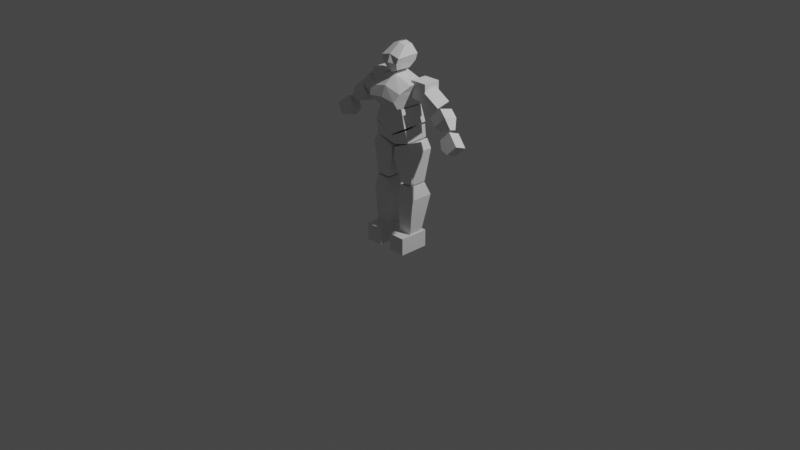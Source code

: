# Source: sati.blend  (saved by Blender 3.4.6; exported with 4.5.12 LTS)
import bpy
from mathutils import Matrix  # noqa: F401  (used for matrix-valued properties, if any)

bpy.ops.wm.read_factory_settings(use_empty=True)
scene = bpy.context.scene
scene.name = 'Scene'

# ---- collections
col_collection = bpy.data.collections.new('Collection'); scene.collection.children.link(col_collection)
col_background_images = bpy.data.collections.new('Background images'); scene.collection.children.link(col_background_images)
col_body = bpy.data.collections.new('Body'); scene.collection.children.link(col_body)
col_arm = bpy.data.collections.new('Arm'); scene.collection.children.link(col_arm)

# ---- materials (node trees are filled in below, after node groups)
mat_material = bpy.data.materials.new('Material')
mat_material.alpha_threshold = 0.0
mat_material.use_transparent_shadow = False
mat_material.roughness = 0.5
mat_material.line_color = (0.0, 0.0, 0.0, 1.0)

# ---- material node trees
mat_material.use_nodes = True; mat_material.node_tree.nodes.clear()
_N = mat_material.node_tree.nodes; _L = mat_material.node_tree.links
n0 = _N.new('ShaderNodeOutputMaterial'); n0.name = 'Material Output'; n0.location = (300, 300)
n1 = _N.new('ShaderNodeBsdfPrincipled'); n1.name = 'Principled BSDF'; n1.location = (10, 300)
n1.distribution = 'GGX'
n1.subsurface_method = 'RANDOM_WALK_SKIN'
n1.inputs[3].default_value = 1.45
n1.inputs[27].default_value = (0.0, 0.0, 0.0, 1.0)
n1.inputs[28].default_value = 1.0
_L.new(n1.outputs[0], n0.inputs[0])
n0.is_active_output = True

# ---- world
world_world = bpy.data.worlds.new('World'); scene.world = world_world
world_world.use_nodes = True; world_world.node_tree.nodes.clear()
_N = world_world.node_tree.nodes; _L = world_world.node_tree.links
n0 = _N.new('ShaderNodeOutputWorld'); n0.name = 'World Output'; n0.location = (300, 300)
n1 = _N.new('ShaderNodeBackground'); n1.name = 'Background'; n1.location = (10, 300)
n1.inputs[0].default_value = (0.05088, 0.05088, 0.05088, 1.0)
_L.new(n1.outputs[0], n0.inputs[0])
n0.is_active_output = True
world_world.color = (0.05088, 0.05088, 0.05088)
world_world.use_sun_shadow = False
world_world.sun_shadow_jitter_overblur = 0.0

# ---- cameras
cam_camera = bpy.data.cameras.new('Camera')
cam_camera.clip_end = 100.0
cam_camera.ortho_scale = 7.314

# ---- lights
light_light = bpy.data.lights.new('Light', 'POINT')
light_light.transmission_factor = 0.0
light_light.energy = 1000.0
light_light.shadow_soft_size = 0.1
light_light.shadow_maximum_resolution = 0.006
light_light.use_absolute_resolution = True

# ---- meshes
me_cube = bpy.data.meshes.new('Cube')
me_cube.from_pydata([(0.735, 0.7829, 0.8627), (1.016, 0.8061, -0.1843), (0.735, -0.5347, 0.9222), (1.016, -0.6044, -0.2269), (0.0, 1.0, -1.0), (0.0, -0.5347, 0.9305), (0.0, -0.5347, -0.9702), (0.0, 0.7829, 0.8709)], [], [(4, 1, 3, 6), (1, 0, 2, 3), (4, 7, 0, 1), (3, 2, 5, 6), (0, 7, 5, 2)])
_uv = me_cube.uv_layers.new(name='UVMap')
_uv.uv.foreach_set('vector', [0.25, 0.5, 0.375, 0.5, 0.375, 0.7146, 0.25, 0.75, 0.375, 0.5, 0.625, 0.5, 0.625, 0.75, 0.375, 0.7146, 0.375, 0.375, 0.625, 0.375, 0.625, 0.5, 0.375, 0.5, 0.375, 0.7146, 0.625, 0.75, 0.625, 0.875, 0.375, 0.875, 0.625, 0.5, 0.75, 0.5, 0.75, 0.75, 0.625, 0.75])
me_cube.materials.append(mat_material)
me_cube.use_mirror_vertex_groups = False
me_cube.update()
me_cube_005 = bpy.data.meshes.new('Cube.005')
me_cube_005.from_pydata([(1.155, 0.5114, 0.8114), (0.6963, 0.7829, -0.8924), (1.155, -0.3253, 0.7319), (0.6963, -0.7751, -0.813), (0.0, 0.7829, -0.909), (0.0, -0.3253, 1.204), (0.0, -0.7751, -0.8296), (0.0, 0.5114, 1.283), (1.002, 0.8035, 0.3427), (0.8492, 0.8371, -0.2914), (1.002, -0.9302, 0.3063), (0.8492, -1.155, -0.2186), (0.0, 0.8035, 0.6516), (0.0, 0.8371, -0.1453), (0.0, -0.9302, 0.6152), (0.0, -1.155, -0.07245)], [], [(4, 1, 3, 6), (8, 0, 2, 10), (12, 7, 0, 8), (10, 2, 5, 14), (0, 7, 5, 2), (3, 11, 15, 6), (11, 10, 14, 15), (4, 13, 9, 1), (13, 12, 8, 9), (1, 9, 11, 3), (9, 8, 10, 11)])
_uv = me_cube_005.uv_layers.new(name='UVMap')
_uv.uv.foreach_set('vector', [0.25, 0.5, 0.375, 0.5, 0.375, 0.75, 0.25, 0.75, 0.5417, 0.5, 0.625, 0.5, 0.625, 0.75, 0.5417, 0.75, 0.5417, 0.375, 0.625, 0.375, 0.625, 0.5, 0.5417, 0.5, 0.5417, 0.75, 0.625, 0.75, 0.625, 0.875, 0.5417, 0.875, 0.625, 0.5, 0.75, 0.5, 0.75, 0.75, 0.625, 0.75, 0.375, 0.75, 0.4583, 0.75, 0.4583, 0.875, 0.375, 0.875, 0.4583, 0.75, 0.5417, 0.75, 0.5417, 0.875, 0.4583, 0.875, 0.375, 0.375, 0.4583, 0.375, 0.4583, 0.5, 0.375, 0.5, 0.4583, 0.375, 0.5417, 0.375, 0.5417, 0.5, 0.4583, 0.5, 0.375, 0.5, 0.4583, 0.5, 0.4583, 0.75, 0.375, 0.75, 0.4583, 0.5, 0.5417, 0.5, 0.5417, 0.75, 0.4583, 0.75])
me_cube_005.materials.append(mat_material)
me_cube_005.use_mirror_vertex_groups = False
me_cube_005.update()
me_cube_006 = bpy.data.meshes.new('Cube.006')
me_cube_006.from_pydata([(0.5213, 0.6726, 1.245), (0.4802, 0.5059, -0.81), (0.5213, 0.01843, 1.221), (0.4802, -0.6563, -0.755), (0.0, 0.5059, -1.097), (0.0, 0.01843, 1.403), (0.0, -0.6563, -1.042), (0.0, 0.6726, 1.427), (0.7861, 0.9324, 0.4168), (0.6332, 0.9123, -0.2173), (0.7861, -0.8114, 0.3644), (0.6332, -0.8429, -0.1605), (0.0, 0.9324, 0.6653), (0.0, 0.9123, -0.1315), (0.0, -0.8114, 0.6129), (0.0, -1.036, -0.07473)], [], [(4, 1, 3, 6), (8, 0, 2, 10), (12, 7, 0, 8), (10, 2, 5, 14), (0, 7, 5, 2), (3, 11, 15, 6), (11, 10, 14, 15), (4, 13, 9, 1), (13, 12, 8, 9), (1, 9, 11, 3), (9, 8, 10, 11)])
_uv = me_cube_006.uv_layers.new(name='UVMap')
_uv.uv.foreach_set('vector', [0.25, 0.5, 0.375, 0.5, 0.375, 0.75, 0.25, 0.75, 0.5417, 0.5, 0.625, 0.5, 0.625, 0.75, 0.5417, 0.75, 0.5417, 0.375, 0.625, 0.375, 0.625, 0.5, 0.5417, 0.5, 0.5417, 0.75, 0.625, 0.75, 0.625, 0.875, 0.5417, 0.875, 0.625, 0.5, 0.75, 0.5, 0.75, 0.75, 0.625, 0.75, 0.375, 0.75, 0.4583, 0.75, 0.4583, 0.875, 0.375, 0.875, 0.4583, 0.75, 0.5417, 0.75, 0.5417, 0.875, 0.4583, 0.875, 0.375, 0.375, 0.4583, 0.375, 0.4583, 0.5, 0.375, 0.5, 0.4583, 0.375, 0.5417, 0.375, 0.5417, 0.5, 0.4583, 0.5, 0.375, 0.5, 0.4583, 0.5, 0.4583, 0.75, 0.375, 0.75, 0.4583, 0.5, 0.5417, 0.5, 0.5417, 0.75, 0.4583, 0.75])
me_cube_006.materials.append(mat_material)
me_cube_006.use_mirror_vertex_groups = False
me_cube_006.update()
me_cube_008 = bpy.data.meshes.new('Cube.008')
me_cube_008.from_pydata([(1.014, 0.7803, 0.4927), (1.071, 0.8061, -0.3931), (1.014, -0.5528, 0.4382), (1.071, -0.4415, -0.4555), (0.0, 1.0, -1.032), (0.0, -0.4711, -0.2392), (0.0, -0.3121, -0.8914), (0.0, 1.0, -0.2549)], [], [(4, 1, 3, 6), (1, 0, 2, 3), (4, 7, 0, 1), (3, 2, 5, 6), (0, 7, 5, 2)])
_uv = me_cube_008.uv_layers.new(name='UVMap')
_uv.uv.foreach_set('vector', [0.25, 0.5, 0.375, 0.5, 0.375, 0.7146, 0.25, 0.75, 0.375, 0.5, 0.625, 0.5, 0.625, 0.75, 0.375, 0.7146, 0.375, 0.375, 0.625, 0.375, 0.625, 0.5, 0.375, 0.5, 0.375, 0.7146, 0.625, 0.75, 0.625, 0.875, 0.375, 0.875, 0.625, 0.5, 0.75, 0.5, 0.75, 0.75, 0.625, 0.75])
me_cube_008.materials.append(mat_material)
me_cube_008.use_mirror_vertex_groups = False
me_cube_008.update()
me_cube_001 = bpy.data.meshes.new('Cube.001')
me_cube_001.from_pydata([(-1.0, -1.0, -1.0), (-1.0, -1.0, 1.0), (-1.0, 1.0, -1.0), (-1.0, 1.0, 1.0), (1.0, -1.0, -1.0), (1.0, -1.0, 1.0), (1.0, 1.0, -1.0), (1.0, 1.0, 1.0)], [], [(0, 1, 3, 2), (2, 3, 7, 6), (6, 7, 5, 4), (4, 5, 1, 0), (2, 6, 4, 0), (7, 3, 1, 5)])
_uv = me_cube_001.uv_layers.new(name='UVMap')
_uv.uv.foreach_set('vector', [0.375, 0.0, 0.625, 0.0, 0.625, 0.25, 0.375, 0.25, 0.375, 0.25, 0.625, 0.25, 0.625, 0.5, 0.375, 0.5, 0.375, 0.5, 0.625, 0.5, 0.625, 0.75, 0.375, 0.75, 0.375, 0.75, 0.625, 0.75, 0.625, 1.0, 0.375, 1.0, 0.125, 0.5, 0.375, 0.5, 0.375, 0.75, 0.125, 0.75, 0.625, 0.5, 0.875, 0.5, 0.875, 0.75, 0.625, 0.75])
me_cube_001.update()
me_cube_002 = bpy.data.meshes.new('Cube.002')
me_cube_002.from_pydata([(-1.0, -1.0, -1.0), (-1.0, -1.0, 1.0), (-1.0, 1.0, -1.0), (-1.0, 1.0, 1.0), (1.0, -1.0, -1.0), (1.0, -1.0, 1.0), (1.0, 1.0, -1.0), (1.0, 1.0, 1.0)], [], [(0, 1, 3, 2), (2, 3, 7, 6), (6, 7, 5, 4), (4, 5, 1, 0), (2, 6, 4, 0), (7, 3, 1, 5)])
_uv = me_cube_002.uv_layers.new(name='UVMap')
_uv.uv.foreach_set('vector', [0.375, 0.0, 0.625, 0.0, 0.625, 0.25, 0.375, 0.25, 0.375, 0.25, 0.625, 0.25, 0.625, 0.5, 0.375, 0.5, 0.375, 0.5, 0.625, 0.5, 0.625, 0.75, 0.375, 0.75, 0.375, 0.75, 0.625, 0.75, 0.625, 1.0, 0.375, 1.0, 0.125, 0.5, 0.375, 0.5, 0.375, 0.75, 0.125, 0.75, 0.625, 0.5, 0.875, 0.5, 0.875, 0.75, 0.625, 0.75])
me_cube_002.update()
me_cube_003 = bpy.data.meshes.new('Cube.003')
me_cube_003.from_pydata([(-1.0, -1.0, -1.0), (-1.0, -1.0, 1.0), (-1.0, 1.0, -1.0), (-1.0, 1.0, 1.0), (1.105, -0.443, -0.4035), (1.105, -0.443, 0.4825), (1.105, 0.443, -0.4035), (1.105, 0.443, 0.4825), (0.007279, 1.0, -1.0), (0.007279, 1.0, 1.0), (0.007279, -1.0, -1.0), (0.007279, -1.0, 1.0)], [], [(0, 1, 3, 2), (8, 9, 7, 6), (6, 7, 5, 4), (10, 11, 1, 0), (8, 6, 4, 10), (9, 3, 1, 11), (7, 9, 11, 5), (2, 8, 10, 0), (4, 5, 11, 10), (2, 3, 9, 8)])
_uv = me_cube_003.uv_layers.new(name='UVMap')
_uv.uv.foreach_set('vector', [0.375, 0.0, 0.625, 0.0, 0.625, 0.25, 0.375, 0.25, 0.375, 0.3759, 0.625, 0.3759, 0.625, 0.5, 0.375, 0.5, 0.375, 0.5, 0.625, 0.5, 0.625, 0.75, 0.375, 0.75, 0.375, 0.8741, 0.625, 0.8741, 0.625, 1.0, 0.375, 1.0, 0.2509, 0.5, 0.375, 0.5, 0.375, 0.75, 0.2509, 0.75, 0.7491, 0.5, 0.875, 0.5, 0.875, 0.75, 0.7491, 0.75, 0.625, 0.5, 0.7491, 0.5, 0.7491, 0.75, 0.625, 0.75, 0.125, 0.5, 0.2509, 0.5, 0.2509, 0.75, 0.125, 0.75, 0.375, 0.75, 0.625, 0.75, 0.625, 0.8741, 0.375, 0.8741, 0.375, 0.25, 0.625, 0.25, 0.625, 0.3759, 0.375, 0.3759])
me_cube_003.update()
me_cube_004 = bpy.data.meshes.new('Cube.004')
me_cube_004.from_pydata([(-1.0, -1.0, -1.0), (-1.0, -1.0, 1.0), (-1.0, 1.0, -1.0), (-1.0, 1.0, 1.0), (1.0, -1.0, -1.0), (1.0, -1.0, 1.0), (1.0, 1.0, -1.0), (1.0, 1.0, 1.0), (0.03413, 1.0, -1.503), (0.0, 1.0, 1.0), (0.03413, -1.0, -1.503), (0.0, -1.0, 1.0)], [], [(0, 1, 3, 2), (8, 9, 7, 6), (6, 7, 5, 4), (10, 11, 1, 0), (8, 6, 4, 10), (9, 3, 1, 11), (7, 9, 11, 5), (2, 8, 10, 0), (4, 5, 11, 10), (2, 3, 9, 8)])
_uv = me_cube_004.uv_layers.new(name='UVMap')
_uv.uv.foreach_set('vector', [0.375, 0.0, 0.625, 0.0, 0.625, 0.25, 0.375, 0.25, 0.375, 0.375, 0.625, 0.375, 0.625, 0.5, 0.375, 0.5, 0.375, 0.5, 0.625, 0.5, 0.625, 0.75, 0.375, 0.75, 0.375, 0.875, 0.625, 0.875, 0.625, 1.0, 0.375, 1.0, 0.25, 0.5, 0.375, 0.5, 0.375, 0.75, 0.25, 0.75, 0.75, 0.5, 0.875, 0.5, 0.875, 0.75, 0.75, 0.75, 0.625, 0.5, 0.75, 0.5, 0.75, 0.75, 0.625, 0.75, 0.125, 0.5, 0.25, 0.5, 0.25, 0.75, 0.125, 0.75, 0.375, 0.75, 0.625, 0.75, 0.625, 0.875, 0.375, 0.875, 0.375, 0.25, 0.625, 0.25, 0.625, 0.375, 0.375, 0.375])
me_cube_004.update()
me_cube_007 = bpy.data.meshes.new('Cube.007')
me_cube_007.from_pydata([(-0.9797, -1.593, -3.746), (-1.773, -1.814, 0.227), (-0.9797, 0.4067, -3.746), (-1.773, 1.0, 0.227), (0.6745, -1.593, -3.706), (0.4101, -1.814, 1.142), (0.6745, 0.4067, -3.706), (0.4101, 1.0, 1.142), (-1.84, -1.814, -1.011), (-1.84, 1.0, -1.011), (1.018, 1.0, 0.1413), (1.018, -1.814, 0.1413)], [], [(8, 1, 3, 9), (9, 3, 7, 10), (10, 7, 5, 11), (11, 5, 1, 8), (2, 6, 4, 0), (7, 3, 1, 5), (4, 11, 8, 0), (6, 10, 11, 4), (2, 9, 10, 6), (0, 8, 9, 2)])
_uv = me_cube_007.uv_layers.new(name='UVMap')
_uv.uv.foreach_set('vector', [0.502, 0.0, 0.625, 0.0, 0.625, 0.25, 0.502, 0.25, 0.502, 0.25, 0.625, 0.25, 0.625, 0.5, 0.502, 0.5, 0.502, 0.5, 0.625, 0.5, 0.625, 0.75, 0.502, 0.75, 0.502, 0.75, 0.625, 0.75, 0.625, 1.0, 0.502, 1.0, 0.125, 0.5, 0.375, 0.5, 0.375, 0.75, 0.125, 0.75, 0.625, 0.5, 0.875, 0.5, 0.875, 0.75, 0.625, 0.75, 0.375, 0.75, 0.502, 0.75, 0.502, 1.0, 0.375, 1.0, 0.375, 0.5, 0.502, 0.5, 0.502, 0.75, 0.375, 0.75, 0.375, 0.25, 0.502, 0.25, 0.502, 0.5, 0.375, 0.5, 0.375, 0.0, 0.502, 0.0, 0.502, 0.25, 0.375, 0.25])
me_cube_007.update()
me_cube_009 = bpy.data.meshes.new('Cube.009')
me_cube_009.from_pydata([(-1.471, -1.715, -4.97), (-1.383, -1.627, 0.7864), (-1.471, -0.04088, -4.97), (-1.383, 0.4406, 0.7864), (0.1829, -1.715, -4.93), (0.1897, -1.627, 0.922), (0.1829, -0.04088, -4.93), (0.1897, 0.4406, 0.922), (-1.62, -1.729, -0.6379), (-1.62, 1.0, -0.6379), (0.5776, 1.0, -0.5538), (0.5776, -1.729, -0.5538)], [], [(8, 1, 3, 9), (9, 3, 7, 10), (10, 7, 5, 11), (11, 5, 1, 8), (2, 6, 4, 0), (7, 3, 1, 5), (4, 11, 8, 0), (6, 10, 11, 4), (2, 9, 10, 6), (0, 8, 9, 2)])
_uv = me_cube_009.uv_layers.new(name='UVMap')
_uv.uv.foreach_set('vector', [0.502, 0.0, 0.625, 0.0, 0.625, 0.25, 0.502, 0.25, 0.502, 0.25, 0.625, 0.25, 0.625, 0.5, 0.502, 0.5, 0.502, 0.5, 0.625, 0.5, 0.625, 0.75, 0.502, 0.75, 0.502, 0.75, 0.625, 0.75, 0.625, 1.0, 0.502, 1.0, 0.125, 0.5, 0.375, 0.5, 0.375, 0.75, 0.125, 0.75, 0.625, 0.5, 0.875, 0.5, 0.875, 0.75, 0.625, 0.75, 0.375, 0.75, 0.502, 0.75, 0.502, 1.0, 0.375, 1.0, 0.375, 0.5, 0.502, 0.5, 0.502, 0.75, 0.375, 0.75, 0.375, 0.25, 0.502, 0.25, 0.502, 0.5, 0.375, 0.5, 0.375, 0.0, 0.502, 0.0, 0.502, 0.25, 0.375, 0.25])
me_cube_009.update()
me_cube_010 = bpy.data.meshes.new('Cube.010')
me_cube_010.from_pydata([(-1.0, -1.0, -1.0), (-1.0, -1.0, 1.0), (-1.0, 1.0, -1.0), (-1.0, 1.0, 1.0), (1.0, -1.0, -1.0), (1.0, -1.0, 1.0), (1.0, 1.0, -1.0), (1.0, 1.0, 1.0)], [], [(0, 1, 3, 2), (2, 3, 7, 6), (6, 7, 5, 4), (4, 5, 1, 0), (2, 6, 4, 0), (7, 3, 1, 5)])
_uv = me_cube_010.uv_layers.new(name='UVMap')
_uv.uv.foreach_set('vector', [0.375, 0.0, 0.625, 0.0, 0.625, 0.25, 0.375, 0.25, 0.375, 0.25, 0.625, 0.25, 0.625, 0.5, 0.375, 0.5, 0.375, 0.5, 0.625, 0.5, 0.625, 0.75, 0.375, 0.75, 0.375, 0.75, 0.625, 0.75, 0.625, 1.0, 0.375, 1.0, 0.125, 0.5, 0.375, 0.5, 0.375, 0.75, 0.125, 0.75, 0.625, 0.5, 0.875, 0.5, 0.875, 0.75, 0.625, 0.75])
me_cube_010.update()

# ---- objects
ob_light = bpy.data.objects.new('Light', light_light)
ob_camera = bpy.data.objects.new('Camera', cam_camera)
ob_front_view = bpy.data.objects.new('Front view', None)
ob_side_view_arm = bpy.data.objects.new('Side view arm', None)
ob_side_view_no_arm = bpy.data.objects.new('Side view no arm', None)
ob_cube = bpy.data.objects.new('Cube', me_cube)
ob_cube_005 = bpy.data.objects.new('Cube.005', me_cube_005)
ob_cube_006 = bpy.data.objects.new('Cube.006', me_cube_006)
ob_cube_008 = bpy.data.objects.new('Cube.008', me_cube_008)
ob_cube_001 = bpy.data.objects.new('Cube.001', me_cube_001)
ob_cube_002 = bpy.data.objects.new('Cube.002', me_cube_002)
ob_cube_003 = bpy.data.objects.new('Cube.003', me_cube_003)
ob_cube_004 = bpy.data.objects.new('Cube.004', me_cube_004)
ob_cube_007 = bpy.data.objects.new('Cube.007', me_cube_007)
ob_cube_009 = bpy.data.objects.new('Cube.009', me_cube_009)
ob_cube_010 = bpy.data.objects.new('Cube.010', me_cube_010)

# ---- transforms, parenting, visibility, modifiers, constraints
ob_light.location = (4.076, 1.005, 5.904)
ob_light.rotation_euler = (0.6503, 0.05522, 1.866)
ob_light.lock_rotations_4d = False
ob_light.empty_display_type = 'ARROWS'
ob_light.color = (0.0, 0.0, 0.0, 0.0)
ob_light.lineart.crease_threshold = 0.0
ob_camera.location = (7.359, -6.926, 4.958)
ob_camera.rotation_euler = (1.109, 0.0, 0.8149)
ob_camera.lock_rotations_4d = False
ob_camera.empty_display_type = 'ARROWS'
ob_camera.color = (0.0, 0.0, 0.0, 0.0)
ob_camera.display_type = 'WIRE'
ob_camera.lineart.crease_threshold = 0.0
ob_front_view.location = (1.619, 1.203, 1.734)
ob_front_view.rotation_euler = (1.571, -0.0, 0.0)
ob_front_view.empty_display_type = 'IMAGE'
ob_front_view.empty_display_size = 5.0
ob_front_view.use_empty_image_alpha = True
ob_front_view.empty_image_side = 'FRONT'
ob_side_view_arm.location = (-1.09, -0.01571, 1.734)
ob_side_view_arm.rotation_euler = (1.571, -0.0, 1.571)
ob_side_view_arm.empty_display_type = 'IMAGE'
ob_side_view_arm.empty_display_size = 5.0
ob_side_view_arm.use_empty_image_alpha = True
ob_side_view_arm.empty_image_side = 'FRONT'
ob_side_view_no_arm.location = (-1.09, -1.59, 1.734)
ob_side_view_no_arm.rotation_euler = (1.571, -0.0, 1.571)
ob_side_view_no_arm.empty_display_type = 'IMAGE'
ob_side_view_no_arm.empty_display_size = 5.0
ob_side_view_no_arm.use_empty_image_alpha = True
ob_side_view_no_arm.empty_image_side = 'FRONT'
ob_cube.location = (0.0, 0.0, 1.095)
ob_cube.scale = (0.1968, 0.1968, 0.1537)
ob_cube.lock_rotations_4d = False
ob_cube.empty_display_type = 'ARROWS'
ob_cube.lineart.crease_threshold = 0.0
_m = ob_cube.modifiers.new('Mirror', 'MIRROR')
_m.use_clip = True
ob_cube_005.location = (0.0, 0.0, 1.373)
ob_cube_005.scale = (0.1968, 0.1968, 0.1537)
ob_cube_005.lock_rotations_4d = False
ob_cube_005.empty_display_type = 'ARROWS'
ob_cube_005.lineart.crease_threshold = 0.0
_m = ob_cube_005.modifiers.new('Mirror', 'MIRROR')
_m.use_clip = True
ob_cube_006.location = (0.0, 0.0, 1.693)
ob_cube_006.scale = (0.1421, 0.1421, 0.111)
ob_cube_006.lock_rotations_4d = False
ob_cube_006.empty_display_type = 'ARROWS'
ob_cube_006.lineart.crease_threshold = 0.0
_m = ob_cube_006.modifiers.new('Mirror', 'MIRROR')
_m.use_clip = True
ob_cube_008.location = (0.0, 0.0, 0.9708)
ob_cube_008.scale = (0.1968, 0.1968, 0.1537)
ob_cube_008.lock_rotations_4d = False
ob_cube_008.empty_display_type = 'ARROWS'
ob_cube_008.lineart.crease_threshold = 0.0
_m = ob_cube_008.modifiers.new('Mirror', 'MIRROR')
_m.use_clip = True
ob_cube_001.location = (0.2717, 0.0809, 1.432)
ob_cube_001.scale = (0.09004, 0.09004, 0.09004)
_m = ob_cube_001.modifiers.new('Mirror', 'MIRROR')
_m.mirror_object = ob_cube
ob_cube_002.location = (0.4124, 0.06258, 1.353)
ob_cube_002.rotation_euler = (0.3298, 0.679, 0.2118)
ob_cube_002.scale = (0.09598, 0.07563, 0.07563)
_m = ob_cube_002.modifiers.new('Mirror', 'MIRROR')
_m.mirror_object = ob_cube
ob_cube_003.location = (0.574, 0.0519, 1.188)
ob_cube_003.rotation_euler = (-0.3286, 0.6792, -0.211)
ob_cube_003.scale = (0.1005, 0.07917, 0.07917)
_m = ob_cube_003.modifiers.new('Mirror', 'MIRROR')
_m.mirror_object = ob_cube
ob_cube_004.location = (0.7253, -8.56e-08, 1.029)
ob_cube_004.rotation_euler = (-0.439, 0.6575, -0.2795)
ob_cube_004.scale = (0.08258, 0.06507, 0.06507)
_m = ob_cube_004.modifiers.new('Mirror', 'MIRROR')
_m.mirror_object = ob_cube
ob_cube_007.location = (0.1786, 0.0809, 0.7938)
ob_cube_007.scale = (0.09004, 0.09004, 0.09004)
_m = ob_cube_007.modifiers.new('Mirror', 'MIRROR')
_m.mirror_object = ob_cube
ob_cube_009.location = (0.2198, 0.0809, 0.363)
ob_cube_009.scale = (0.09004, 0.09004, 0.09004)
_m = ob_cube_009.modifiers.new('Mirror', 'MIRROR')
_m.mirror_object = ob_cube
ob_cube_010.location = (0.1641, -0.03621, -0.1635)
ob_cube_010.scale = (0.09004, 0.1581, 0.09004)
_m = ob_cube_010.modifiers.new('Mirror', 'MIRROR')
_m.mirror_object = ob_cube

# ---- collection membership
col_collection.objects.link(ob_light)
col_collection.objects.link(ob_camera)
col_background_images.objects.link(ob_front_view)
col_background_images.objects.link(ob_side_view_arm)
col_background_images.objects.link(ob_side_view_no_arm)
col_body.objects.link(ob_cube)
col_body.objects.link(ob_cube_005)
col_body.objects.link(ob_cube_006)
col_body.objects.link(ob_cube_008)
col_arm.objects.link(ob_cube_001)
col_arm.objects.link(ob_cube_002)
col_arm.objects.link(ob_cube_003)
col_arm.objects.link(ob_cube_004)
col_arm.objects.link(ob_cube_007)
col_arm.objects.link(ob_cube_009)
col_arm.objects.link(ob_cube_010)

# ---- scene / render settings (as saved in the file)
scene.camera = ob_camera
scene.frame_start = 1; scene.frame_end = 250; scene.frame_set(1)
scene.render.engine = 'BLENDER_EEVEE_NEXT'
scene.cycles.sampling_pattern = 'TABULATED_SOBOL'
scene.cycles.use_light_tree = False
scene.view_settings.view_transform = 'Filmic'
bpy.context.view_layer.update()
